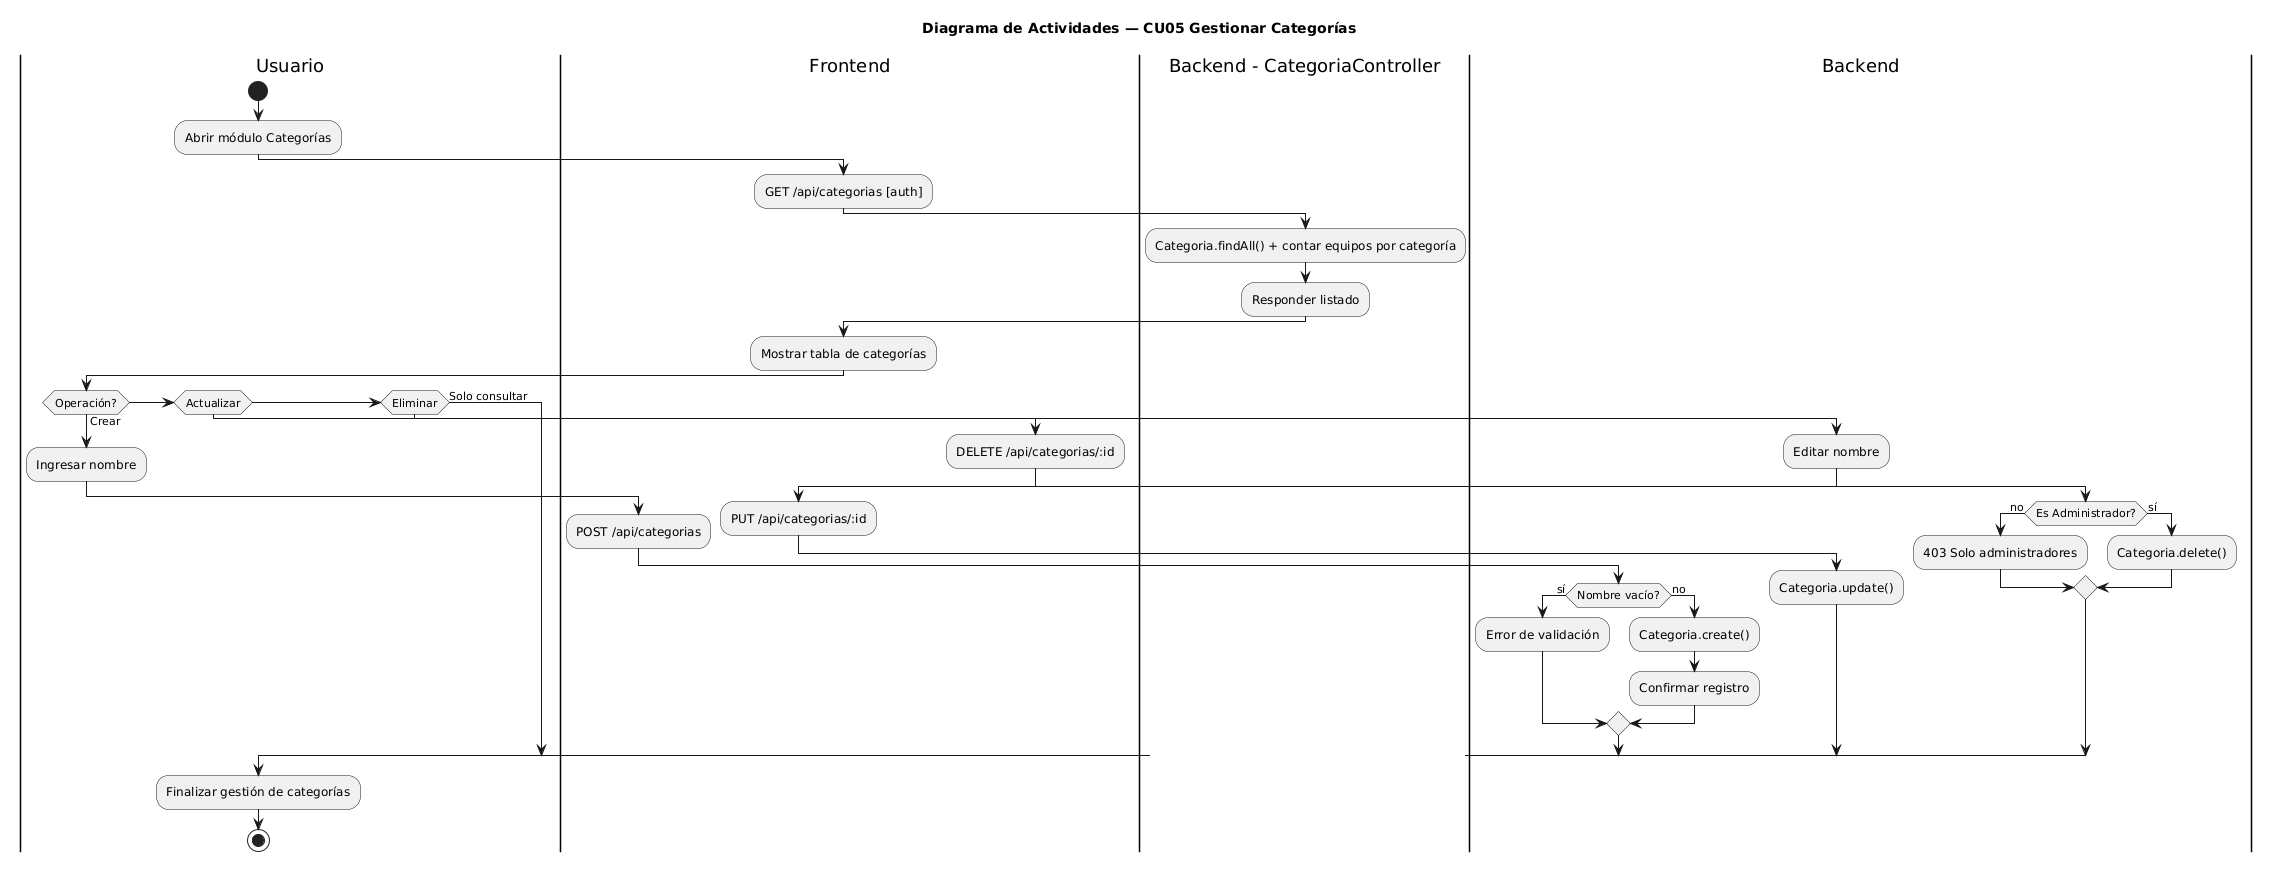

The diagram above was rendered by PlantUML. Its source (embedded in the PNG):
@startuml
title Diagrama de Actividades — CU05 Gestionar Categorías
|Usuario|
start
:Abrir módulo Categorías;

|Frontend|
:GET /api/categorias [auth];

|Backend - CategoriaController|
:Categoria.findAll() + contar equipos por categoría;
:Responder listado;

|Frontend|
:Mostrar tabla de categorías;

|Usuario|
if (Operación?) then (Crear)
  :Ingresar nombre;
  |Frontend|
  :POST /api/categorias;
  |Backend|
  if (Nombre vacío?) then (sí)
    :Error de validación;
  else (no)
    :Categoria.create();
    :Confirmar registro;
  endif
elseif (Actualizar) then
  :Editar nombre;
  |Frontend|
  :PUT /api/categorias/:id;
  |Backend|
  :Categoria.update();
elseif (Eliminar) then
  |Frontend|
  :DELETE /api/categorias/:id;
  |Backend|
  if (Es Administrador?) then (no)
    :403 Solo administradores;
  else (sí)
    :Categoria.delete();
  endif
else (Solo consultar)
endif
|Usuario|
:Finalizar gestión de categorías;
stop
@enduml